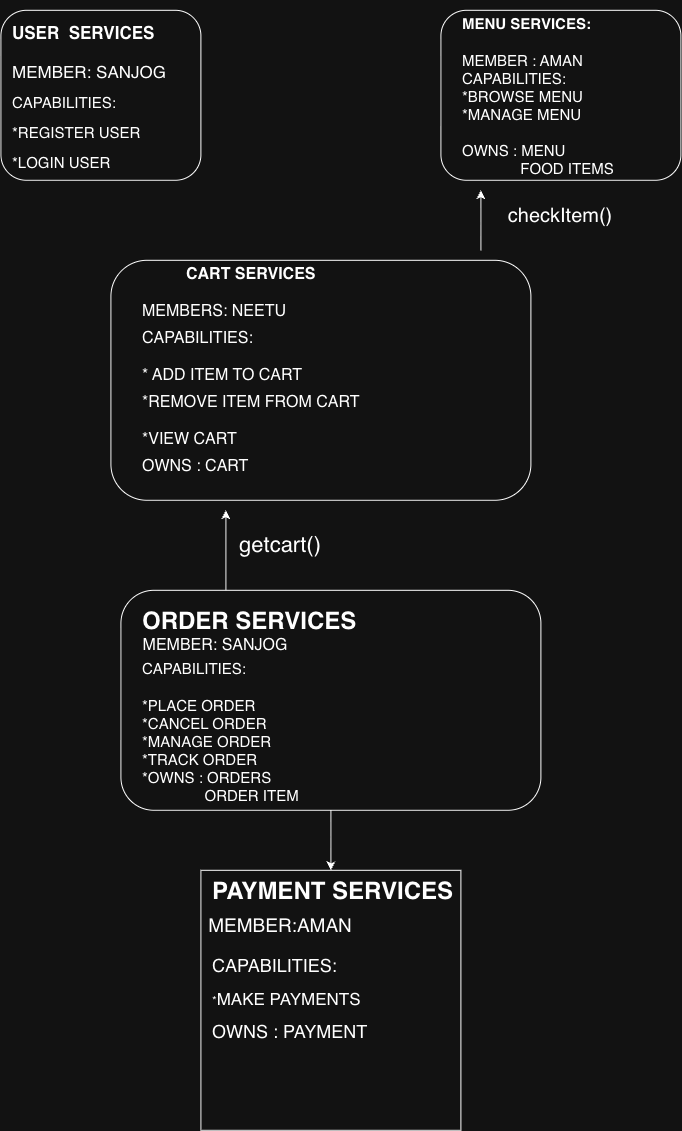

The diagram above was exported from draw.io. Its source (the exported page's mxGraphModel, read from the mxfile embedded in the PNG):
<mxGraphModel dx="1530" dy="1183" grid="1" gridSize="10" guides="1" tooltips="1" connect="1" arrows="1" fold="1" page="1" pageScale="1" pageWidth="827" pageHeight="1169" math="0" shadow="0">
  <root>
    <mxCell id="0" />
    <mxCell id="1" parent="0" />
    <mxCell id="R3ALHnr1K21KtElhGsHJ-1" parent="1" style="rounded=1;whiteSpace=wrap;html=1;" value="" vertex="1">
      <mxGeometry height="170" width="200" x="40" y="40" as="geometry" />
    </mxCell>
    <mxCell id="R3ALHnr1K21KtElhGsHJ-2" parent="1" style="rounded=1;whiteSpace=wrap;html=1;" value="" vertex="1">
      <mxGeometry height="170" width="240" x="480" y="40" as="geometry" />
    </mxCell>
    <mxCell id="R3ALHnr1K21KtElhGsHJ-7" parent="1" style="text;html=1;whiteSpace=wrap;overflow=hidden;rounded=0;" value="&lt;h1 style=&quot;margin-top: 0px;&quot;&gt;&lt;font style=&quot;font-size: 15px;&quot;&gt;MENU SERVICES:&lt;/font&gt;&lt;/h1&gt;&lt;div&gt;&lt;font style=&quot;font-size: 15px;&quot;&gt;MEMBER : AMAN&lt;/font&gt;&lt;/div&gt;&lt;div&gt;&lt;font style=&quot;font-size: 15px;&quot;&gt;CAPABILITIES:&lt;/font&gt;&lt;/div&gt;&lt;div&gt;&lt;font style=&quot;font-size: 15px;&quot;&gt;*BROWSE MENU&lt;/font&gt;&lt;/div&gt;&lt;div&gt;&lt;font style=&quot;font-size: 15px;&quot;&gt;*MANAGE MENU&lt;/font&gt;&lt;/div&gt;&lt;div&gt;&lt;font style=&quot;font-size: 15px;&quot;&gt;&amp;nbsp;&lt;/font&gt;&lt;/div&gt;&lt;div&gt;&lt;font style=&quot;font-size: 15px;&quot;&gt;OWNS : MENU&lt;/font&gt;&lt;/div&gt;&lt;div&gt;&lt;font style=&quot;font-size: 15px;&quot;&gt;&amp;nbsp; &amp;nbsp; &amp;nbsp; &amp;nbsp; &amp;nbsp; &amp;nbsp; &amp;nbsp; FOOD ITEMS&lt;/font&gt;&lt;/div&gt;" vertex="1">
      <mxGeometry height="180" width="220" x="500" y="30" as="geometry" />
    </mxCell>
    <mxCell id="R3ALHnr1K21KtElhGsHJ-8" parent="1" style="rounded=1;whiteSpace=wrap;html=1;" value="" vertex="1">
      <mxGeometry height="240" width="420" x="150" y="290" as="geometry" />
    </mxCell>
    <mxCell id="R3ALHnr1K21KtElhGsHJ-12" parent="1" style="text;html=1;whiteSpace=wrap;strokeColor=none;fillColor=none;align=center;verticalAlign=middle;rounded=0;" value="&lt;font style=&quot;font-size: 20px;&quot;&gt;&lt;font style=&quot;&quot;&gt;checkItem&lt;/font&gt;()&lt;/font&gt;" vertex="1">
      <mxGeometry height="30" width="60" x="570" y="230" as="geometry" />
    </mxCell>
    <mxCell id="R3ALHnr1K21KtElhGsHJ-30" edge="1" parent="1" source="R3ALHnr1K21KtElhGsHJ-13" style="edgeStyle=orthogonalEdgeStyle;rounded=0;orthogonalLoop=1;jettySize=auto;html=1;exitX=1;exitY=0;exitDx=0;exitDy=0;">
      <mxGeometry relative="1" as="geometry">
        <mxPoint x="520" y="220" as="targetPoint" />
      </mxGeometry>
    </mxCell>
    <mxCell id="R3ALHnr1K21KtElhGsHJ-13" parent="1" style="text;html=1;whiteSpace=wrap;overflow=hidden;rounded=0;" value="&lt;h1 style=&quot;text-align: center; margin-top: 0px;&quot;&gt;&lt;span style=&quot;background-color: transparent; color: light-dark(rgb(0, 0, 0), rgb(255, 255, 255));&quot;&gt;&lt;font style=&quot;font-size: 16px;&quot;&gt;CART SERVICES&lt;/font&gt;&lt;/span&gt;&lt;/h1&gt;&lt;div&gt;&lt;span style=&quot;background-color: transparent; color: light-dark(rgb(0, 0, 0), rgb(255, 255, 255));&quot;&gt;&lt;font style=&quot;font-size: 16px;&quot;&gt;MEMBERS: NEETU&lt;/font&gt;&lt;/span&gt;&lt;/div&gt;&lt;h1 style=&quot;margin-top: 0px;&quot;&gt;&lt;span style=&quot;background-color: transparent; color: light-dark(rgb(0, 0, 0), rgb(255, 255, 255)); font-weight: normal;&quot;&gt;&lt;font style=&quot;font-size: 16px;&quot;&gt;CAPABILITIES:&lt;/font&gt;&lt;/span&gt;&lt;/h1&gt;&lt;div&gt;&lt;span style=&quot;background-color: transparent; color: light-dark(rgb(0, 0, 0), rgb(255, 255, 255)); font-weight: normal;&quot;&gt;&lt;font style=&quot;font-size: 16px;&quot;&gt;* ADD ITEM TO CART&lt;/font&gt;&lt;/span&gt;&lt;/div&gt;&lt;h1 style=&quot;margin-top: 0px;&quot;&gt;&lt;span style=&quot;background-color: transparent; color: light-dark(rgb(0, 0, 0), rgb(255, 255, 255)); font-weight: normal;&quot;&gt;&lt;font style=&quot;font-size: 16px;&quot;&gt;*REMOVE ITEM FROM CART&lt;/font&gt;&lt;/span&gt;&lt;/h1&gt;&lt;div&gt;&lt;span style=&quot;background-color: transparent; color: light-dark(rgb(0, 0, 0), rgb(255, 255, 255)); font-weight: normal;&quot;&gt;&lt;font style=&quot;font-size: 16px;&quot;&gt;*VIEW CART&lt;/font&gt;&lt;/span&gt;&lt;/div&gt;&lt;h1 style=&quot;margin-top: 0px;&quot;&gt;&lt;span style=&quot;background-color: transparent; color: light-dark(rgb(0, 0, 0), rgb(255, 255, 255)); font-weight: normal;&quot;&gt;&lt;font style=&quot;font-size: 16px;&quot;&gt;OWNS : CART&amp;nbsp;&lt;/font&gt;&lt;/span&gt;&lt;/h1&gt;&lt;h1 style=&quot;margin-top: 0px;&quot;&gt;&lt;font style=&quot;font-size: 16px;&quot;&gt;&lt;span style=&quot;background-color: transparent; color: light-dark(rgb(0, 0, 0), rgb(255, 255, 255)); font-weight: normal;&quot;&gt;&lt;font style=&quot;&quot;&gt;&amp;nbsp; &amp;nbsp; &amp;nbsp; &amp;nbsp; &amp;nbsp; &amp;nbsp; &amp;nbsp;*CART ITEMS&lt;/font&gt;&lt;/span&gt;&lt;span style=&quot;background-color: transparent; color: light-dark(rgb(0, 0, 0), rgb(255, 255, 255)); font-weight: normal;&quot;&gt;&amp;nbsp;&lt;/span&gt;&lt;/font&gt;&lt;/h1&gt;" vertex="1">
      <mxGeometry height="230" width="340" x="180" y="280" as="geometry" />
    </mxCell>
    <mxCell id="R3ALHnr1K21KtElhGsHJ-15" parent="1" style="text;html=1;whiteSpace=wrap;strokeColor=none;fillColor=none;align=center;verticalAlign=middle;rounded=0;" value="&lt;font style=&quot;font-size: 22px;&quot;&gt;getcart()&lt;/font&gt;" vertex="1">
      <mxGeometry height="30" width="60" x="290" y="560" as="geometry" />
    </mxCell>
    <mxCell id="R3ALHnr1K21KtElhGsHJ-31" edge="1" parent="1" source="R3ALHnr1K21KtElhGsHJ-17" style="edgeStyle=orthogonalEdgeStyle;rounded=0;orthogonalLoop=1;jettySize=auto;html=1;exitX=0.25;exitY=0;exitDx=0;exitDy=0;">
      <mxGeometry relative="1" as="geometry">
        <mxPoint x="265" y="540" as="targetPoint" />
      </mxGeometry>
    </mxCell>
    <mxCell id="R3ALHnr1K21KtElhGsHJ-17" parent="1" style="rounded=1;whiteSpace=wrap;html=1;" value="" vertex="1">
      <mxGeometry height="220" width="420" x="160" y="620" as="geometry" />
    </mxCell>
    <mxCell id="R3ALHnr1K21KtElhGsHJ-19" edge="1" parent="1" source="R3ALHnr1K21KtElhGsHJ-18" style="edgeStyle=orthogonalEdgeStyle;rounded=0;orthogonalLoop=1;jettySize=auto;html=1;exitX=0.5;exitY=1;exitDx=0;exitDy=0;">
      <mxGeometry relative="1" as="geometry">
        <mxPoint x="370" y="900" as="targetPoint" />
      </mxGeometry>
    </mxCell>
    <mxCell id="R3ALHnr1K21KtElhGsHJ-18" parent="1" style="text;html=1;whiteSpace=wrap;overflow=hidden;rounded=0;" value="&lt;h1 style=&quot;margin-top: 0px;&quot;&gt;ORDER SERVICES&lt;/h1&gt;&lt;h1 style=&quot;margin-top: 0px;&quot;&gt;&lt;span style=&quot;background-color: transparent; color: light-dark(rgb(0, 0, 0), rgb(255, 255, 255)); font-weight: normal;&quot;&gt;&lt;font style=&quot;font-size: 15px;&quot;&gt;CAPABILITIES:&lt;/font&gt;&lt;/span&gt;&lt;/h1&gt;&lt;div&gt;&lt;span style=&quot;background-color: transparent; color: light-dark(rgb(0, 0, 0), rgb(255, 255, 255)); font-weight: normal;&quot;&gt;&lt;font style=&quot;font-size: 15px;&quot;&gt;*PLACE ORDER&amp;nbsp;&lt;/font&gt;&lt;/span&gt;&lt;/div&gt;&lt;div&gt;&lt;span style=&quot;background-color: transparent; color: light-dark(rgb(0, 0, 0), rgb(255, 255, 255)); font-weight: normal;&quot;&gt;&lt;font style=&quot;font-size: 15px;&quot;&gt;*CANCEL ORDER&amp;nbsp;&lt;/font&gt;&lt;/span&gt;&lt;/div&gt;&lt;div&gt;&lt;span style=&quot;background-color: transparent; color: light-dark(rgb(0, 0, 0), rgb(255, 255, 255)); font-weight: normal;&quot;&gt;&lt;font style=&quot;font-size: 15px;&quot;&gt;*MANAGE ORDER&amp;nbsp;&lt;/font&gt;&lt;/span&gt;&lt;/div&gt;&lt;div&gt;&lt;span style=&quot;background-color: transparent; color: light-dark(rgb(0, 0, 0), rgb(255, 255, 255)); font-weight: normal;&quot;&gt;&lt;font style=&quot;font-size: 15px;&quot;&gt;*TRACK ORDER&lt;/font&gt;&lt;/span&gt;&lt;/div&gt;&lt;div&gt;&lt;span style=&quot;background-color: transparent; color: light-dark(rgb(0, 0, 0), rgb(255, 255, 255)); font-weight: normal;&quot;&gt;&lt;font style=&quot;font-size: 15px;&quot;&gt;*OWNS : ORDERS&amp;nbsp;&lt;/font&gt;&lt;/span&gt;&lt;/div&gt;&lt;div&gt;&lt;span style=&quot;background-color: transparent; color: light-dark(rgb(0, 0, 0), rgb(255, 255, 255)); font-weight: normal;&quot;&gt;&lt;font style=&quot;font-size: 15px;&quot;&gt;&amp;nbsp; &amp;nbsp; &amp;nbsp; &amp;nbsp; &amp;nbsp; &amp;nbsp; &amp;nbsp; &amp;nbsp;ORDER ITEM&lt;/font&gt;&lt;/span&gt;&lt;/div&gt;&lt;p&gt;&lt;br&gt;&lt;/p&gt;" vertex="1">
      <mxGeometry height="210" width="380" x="180" y="630" as="geometry" />
    </mxCell>
    <mxCell id="R3ALHnr1K21KtElhGsHJ-20" parent="1" style="whiteSpace=wrap;html=1;aspect=fixed;" value="" vertex="1">
      <mxGeometry height="260" width="260" x="240" y="900" as="geometry" />
    </mxCell>
    <mxCell id="R3ALHnr1K21KtElhGsHJ-22" parent="1" style="text;html=1;whiteSpace=wrap;overflow=hidden;rounded=0;" value="&lt;h1 style=&quot;margin-top: 0px;&quot;&gt;PAYMENT SERVICES&lt;/h1&gt;&lt;p&gt;&lt;font style=&quot;font-size: 18px;&quot;&gt;&lt;br&gt;&lt;/font&gt;&lt;/p&gt;&lt;p&gt;&lt;font style=&quot;font-size: 18px;&quot;&gt;CAPABILITIES:&lt;/font&gt;&lt;/p&gt;&lt;p&gt;*&lt;font style=&quot;font-size: 17px;&quot;&gt;MAKE PAYMENTS&lt;/font&gt;&lt;/p&gt;&lt;p&gt;&lt;font style=&quot;font-size: 18px;&quot;&gt;OWNS : PAYMENT&lt;/font&gt;&lt;/p&gt;&lt;p&gt;&lt;br&gt;&lt;/p&gt;" vertex="1">
      <mxGeometry height="240" width="260" x="250" y="900" as="geometry" />
    </mxCell>
    <mxCell id="R3ALHnr1K21KtElhGsHJ-24" parent="1" style="text;html=1;whiteSpace=wrap;overflow=hidden;rounded=0;" value="&lt;h1 style=&quot;margin-top: 0px;&quot;&gt;&lt;span style=&quot;font-size: 17px; text-align: center;&quot;&gt;USER&amp;nbsp; SERVICES&lt;/span&gt;&lt;/h1&gt;&lt;div&gt;&lt;span style=&quot;font-size: 17px; text-align: center;&quot;&gt;MEMBER: SANJOG&lt;/span&gt;&lt;/div&gt;&lt;p&gt;&lt;font style=&quot;font-size: 15px;&quot;&gt;CAPABILITIES:&lt;/font&gt;&lt;/p&gt;&lt;p&gt;&lt;font style=&quot;font-size: 15px;&quot;&gt;*REGISTER USER&lt;/font&gt;&lt;/p&gt;&lt;p&gt;&lt;font style=&quot;font-size: 15px;&quot;&gt;*LOGIN USER&lt;/font&gt;&lt;/p&gt;" vertex="1">
      <mxGeometry height="170" width="190" x="50" y="40" as="geometry" />
    </mxCell>
    <mxCell id="R3ALHnr1K21KtElhGsHJ-28" parent="1" style="text;html=1;whiteSpace=wrap;strokeColor=none;fillColor=none;align=center;verticalAlign=middle;rounded=0;" value="&lt;font style=&quot;font-size: 16px;&quot;&gt;MEMBER: SANJOG&lt;/font&gt;" vertex="1">
      <mxGeometry height="30" width="170" x="170" y="660" as="geometry" />
    </mxCell>
    <mxCell id="R3ALHnr1K21KtElhGsHJ-29" parent="1" style="text;html=1;whiteSpace=wrap;strokeColor=none;fillColor=none;align=center;verticalAlign=middle;rounded=0;" value="&lt;font style=&quot;font-size: 19px;&quot;&gt;MEMBER:AMAN&lt;/font&gt;" vertex="1">
      <mxGeometry height="30" width="60" x="290" y="940" as="geometry" />
    </mxCell>
  </root>
</mxGraphModel>